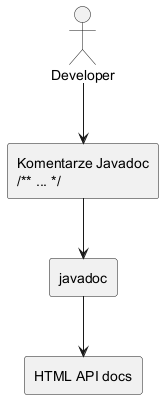

The diagram above was rendered by PlantUML. Its source (embedded in the PNG):
@startuml
actor Developer
rectangle "Komentarze Javadoc\n/** ... */" as Comments
rectangle "javadoc" as Tool
rectangle "HTML API docs" as Output
Developer --> Comments
Comments --> Tool
Tool --> Output
@enduml